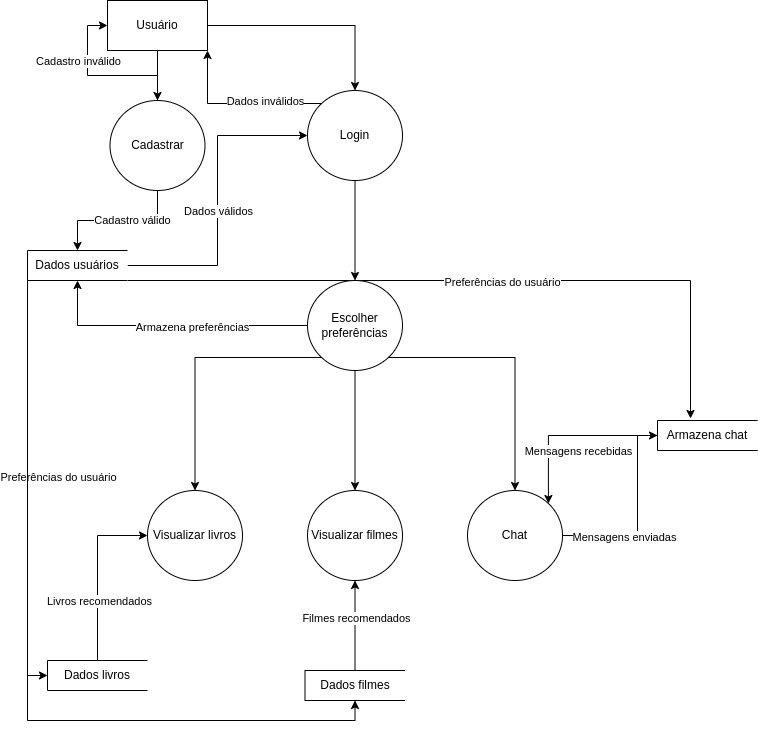

The diagram above was exported from draw.io. Its source (the exported page's mxGraphModel, read from the mxfile embedded in the PNG):
<mxGraphModel dx="1362" dy="811" grid="1" gridSize="10" guides="1" tooltips="1" connect="1" arrows="1" fold="1" page="1" pageScale="1" pageWidth="827" pageHeight="1169" math="0" shadow="0">
  <root>
    <mxCell id="0" />
    <mxCell id="1" parent="0" />
    <mxCell id="P4nXKHgUh7pdnKzbfERH-5" style="edgeStyle=orthogonalEdgeStyle;rounded=0;orthogonalLoop=1;jettySize=auto;html=1;entryX=0.5;entryY=0;entryDx=0;entryDy=0;" parent="1" source="P4nXKHgUh7pdnKzbfERH-1" target="P4nXKHgUh7pdnKzbfERH-2" edge="1">
      <mxGeometry relative="1" as="geometry" />
    </mxCell>
    <mxCell id="P4nXKHgUh7pdnKzbfERH-8" style="edgeStyle=orthogonalEdgeStyle;rounded=0;orthogonalLoop=1;jettySize=auto;html=1;exitX=1;exitY=0.5;exitDx=0;exitDy=0;entryX=0.5;entryY=0;entryDx=0;entryDy=0;" parent="1" source="P4nXKHgUh7pdnKzbfERH-1" target="P4nXKHgUh7pdnKzbfERH-7" edge="1">
      <mxGeometry relative="1" as="geometry" />
    </mxCell>
    <mxCell id="P4nXKHgUh7pdnKzbfERH-1" value="Usuário" style="html=1;dashed=0;whiteSpace=wrap;" parent="1" vertex="1">
      <mxGeometry x="110" y="70" width="100" height="50" as="geometry" />
    </mxCell>
    <mxCell id="P4nXKHgUh7pdnKzbfERH-4" style="edgeStyle=orthogonalEdgeStyle;rounded=0;orthogonalLoop=1;jettySize=auto;html=1;exitX=0.5;exitY=1;exitDx=0;exitDy=0;entryX=0.5;entryY=0;entryDx=0;entryDy=0;" parent="1" source="P4nXKHgUh7pdnKzbfERH-2" target="P4nXKHgUh7pdnKzbfERH-3" edge="1">
      <mxGeometry relative="1" as="geometry" />
    </mxCell>
    <mxCell id="P4nXKHgUh7pdnKzbfERH-12" value="Cadastro válido" style="edgeLabel;html=1;align=center;verticalAlign=middle;resizable=0;points=[];" parent="P4nXKHgUh7pdnKzbfERH-4" vertex="1" connectable="0">
      <mxGeometry x="-0.2" y="-1" relative="1" as="geometry">
        <mxPoint as="offset" />
      </mxGeometry>
    </mxCell>
    <mxCell id="P4nXKHgUh7pdnKzbfERH-10" style="edgeStyle=orthogonalEdgeStyle;rounded=0;orthogonalLoop=1;jettySize=auto;html=1;entryX=0;entryY=0.5;entryDx=0;entryDy=0;" parent="1" source="P4nXKHgUh7pdnKzbfERH-2" target="P4nXKHgUh7pdnKzbfERH-1" edge="1">
      <mxGeometry relative="1" as="geometry" />
    </mxCell>
    <mxCell id="P4nXKHgUh7pdnKzbfERH-11" value="Cadastro inválido" style="edgeLabel;html=1;align=center;verticalAlign=middle;resizable=0;points=[];" parent="P4nXKHgUh7pdnKzbfERH-10" vertex="1" connectable="0">
      <mxGeometry x="0.4788" y="2" relative="1" as="geometry">
        <mxPoint x="-8" y="12" as="offset" />
      </mxGeometry>
    </mxCell>
    <mxCell id="P4nXKHgUh7pdnKzbfERH-2" value="Cadastrar" style="shape=ellipse;html=1;dashed=0;whiteSpace=wrap;perimeter=ellipsePerimeter;" parent="1" vertex="1">
      <mxGeometry x="112.5" y="170" width="95" height="90" as="geometry" />
    </mxCell>
    <mxCell id="P4nXKHgUh7pdnKzbfERH-9" style="edgeStyle=orthogonalEdgeStyle;rounded=0;orthogonalLoop=1;jettySize=auto;html=1;entryX=0;entryY=0.5;entryDx=0;entryDy=0;" parent="1" source="P4nXKHgUh7pdnKzbfERH-3" target="P4nXKHgUh7pdnKzbfERH-7" edge="1">
      <mxGeometry relative="1" as="geometry" />
    </mxCell>
    <mxCell id="P4nXKHgUh7pdnKzbfERH-17" value="Dados válidos" style="edgeLabel;html=1;align=center;verticalAlign=middle;resizable=0;points=[];" parent="P4nXKHgUh7pdnKzbfERH-9" vertex="1" connectable="0">
      <mxGeometry x="-0.0645" relative="1" as="geometry">
        <mxPoint as="offset" />
      </mxGeometry>
    </mxCell>
    <mxCell id="P4nXKHgUh7pdnKzbfERH-48" style="edgeStyle=orthogonalEdgeStyle;rounded=0;orthogonalLoop=1;jettySize=auto;html=1;exitX=0;exitY=1;exitDx=0;exitDy=0;entryX=0;entryY=0.5;entryDx=0;entryDy=0;" parent="1" source="P4nXKHgUh7pdnKzbfERH-3" target="P4nXKHgUh7pdnKzbfERH-43" edge="1">
      <mxGeometry relative="1" as="geometry" />
    </mxCell>
    <mxCell id="P4nXKHgUh7pdnKzbfERH-49" value="Preferências do usuário" style="edgeLabel;html=1;align=center;verticalAlign=middle;resizable=0;points=[];" parent="P4nXKHgUh7pdnKzbfERH-48" vertex="1" connectable="0">
      <mxGeometry x="-0.0554" relative="1" as="geometry">
        <mxPoint x="30" as="offset" />
      </mxGeometry>
    </mxCell>
    <mxCell id="P4nXKHgUh7pdnKzbfERH-51" style="edgeStyle=orthogonalEdgeStyle;rounded=0;orthogonalLoop=1;jettySize=auto;html=1;exitX=0;exitY=1;exitDx=0;exitDy=0;entryX=0.5;entryY=1;entryDx=0;entryDy=0;" parent="1" source="P4nXKHgUh7pdnKzbfERH-3" target="P4nXKHgUh7pdnKzbfERH-44" edge="1">
      <mxGeometry relative="1" as="geometry" />
    </mxCell>
    <mxCell id="P4nXKHgUh7pdnKzbfERH-54" style="edgeStyle=orthogonalEdgeStyle;rounded=0;orthogonalLoop=1;jettySize=auto;html=1;exitX=1;exitY=1;exitDx=0;exitDy=0;entryX=0.33;entryY=-0.067;entryDx=0;entryDy=0;entryPerimeter=0;" parent="1" source="P4nXKHgUh7pdnKzbfERH-3" target="P4nXKHgUh7pdnKzbfERH-33" edge="1">
      <mxGeometry relative="1" as="geometry">
        <Array as="points">
          <mxPoint x="693" y="350" />
        </Array>
      </mxGeometry>
    </mxCell>
    <mxCell id="P4nXKHgUh7pdnKzbfERH-55" value="Preferências do usuário" style="edgeLabel;html=1;align=center;verticalAlign=middle;resizable=0;points=[];" parent="P4nXKHgUh7pdnKzbfERH-54" vertex="1" connectable="0">
      <mxGeometry x="0.0671" y="-1" relative="1" as="geometry">
        <mxPoint as="offset" />
      </mxGeometry>
    </mxCell>
    <mxCell id="P4nXKHgUh7pdnKzbfERH-3" value="Dados usuários" style="html=1;dashed=0;whiteSpace=wrap;shape=partialRectangle;right=0;" parent="1" vertex="1">
      <mxGeometry x="30" y="320" width="100" height="30" as="geometry" />
    </mxCell>
    <mxCell id="P4nXKHgUh7pdnKzbfERH-15" style="edgeStyle=orthogonalEdgeStyle;rounded=0;orthogonalLoop=1;jettySize=auto;html=1;exitX=0;exitY=0;exitDx=0;exitDy=0;entryX=1;entryY=1;entryDx=0;entryDy=0;" parent="1" source="P4nXKHgUh7pdnKzbfERH-7" target="P4nXKHgUh7pdnKzbfERH-1" edge="1">
      <mxGeometry relative="1" as="geometry" />
    </mxCell>
    <mxCell id="P4nXKHgUh7pdnKzbfERH-16" value="Dados inválidos" style="edgeLabel;html=1;align=center;verticalAlign=middle;resizable=0;points=[];" parent="P4nXKHgUh7pdnKzbfERH-15" vertex="1" connectable="0">
      <mxGeometry x="-0.3166" y="-3" relative="1" as="geometry">
        <mxPoint as="offset" />
      </mxGeometry>
    </mxCell>
    <mxCell id="P4nXKHgUh7pdnKzbfERH-19" style="edgeStyle=orthogonalEdgeStyle;rounded=0;orthogonalLoop=1;jettySize=auto;html=1;entryX=0.5;entryY=0;entryDx=0;entryDy=0;" parent="1" source="P4nXKHgUh7pdnKzbfERH-7" target="P4nXKHgUh7pdnKzbfERH-18" edge="1">
      <mxGeometry relative="1" as="geometry">
        <mxPoint x="357.5" y="350" as="targetPoint" />
      </mxGeometry>
    </mxCell>
    <mxCell id="P4nXKHgUh7pdnKzbfERH-7" value="Login" style="shape=ellipse;html=1;dashed=0;whiteSpace=wrap;perimeter=ellipsePerimeter;" parent="1" vertex="1">
      <mxGeometry x="310" y="160" width="95" height="90" as="geometry" />
    </mxCell>
    <mxCell id="P4nXKHgUh7pdnKzbfERH-22" style="edgeStyle=orthogonalEdgeStyle;rounded=0;orthogonalLoop=1;jettySize=auto;html=1;entryX=0.5;entryY=1;entryDx=0;entryDy=0;" parent="1" source="P4nXKHgUh7pdnKzbfERH-18" target="P4nXKHgUh7pdnKzbfERH-3" edge="1">
      <mxGeometry relative="1" as="geometry" />
    </mxCell>
    <mxCell id="P4nXKHgUh7pdnKzbfERH-23" value="Armazena preferências" style="edgeLabel;html=1;align=center;verticalAlign=middle;resizable=0;points=[];" parent="P4nXKHgUh7pdnKzbfERH-22" vertex="1" connectable="0">
      <mxGeometry x="-0.1564" y="1" relative="1" as="geometry">
        <mxPoint as="offset" />
      </mxGeometry>
    </mxCell>
    <mxCell id="P4nXKHgUh7pdnKzbfERH-25" style="edgeStyle=orthogonalEdgeStyle;rounded=0;orthogonalLoop=1;jettySize=auto;html=1;exitX=0;exitY=1;exitDx=0;exitDy=0;entryX=0.5;entryY=0;entryDx=0;entryDy=0;" parent="1" source="P4nXKHgUh7pdnKzbfERH-18" target="P4nXKHgUh7pdnKzbfERH-28" edge="1">
      <mxGeometry relative="1" as="geometry">
        <mxPoint x="200" y="570" as="targetPoint" />
      </mxGeometry>
    </mxCell>
    <mxCell id="P4nXKHgUh7pdnKzbfERH-26" style="edgeStyle=orthogonalEdgeStyle;rounded=0;orthogonalLoop=1;jettySize=auto;html=1;exitX=1;exitY=1;exitDx=0;exitDy=0;entryX=0.5;entryY=0;entryDx=0;entryDy=0;" parent="1" source="P4nXKHgUh7pdnKzbfERH-18" target="P4nXKHgUh7pdnKzbfERH-32" edge="1">
      <mxGeometry relative="1" as="geometry">
        <mxPoint x="520" y="560" as="targetPoint" />
      </mxGeometry>
    </mxCell>
    <mxCell id="P4nXKHgUh7pdnKzbfERH-31" style="edgeStyle=orthogonalEdgeStyle;rounded=0;orthogonalLoop=1;jettySize=auto;html=1;entryX=0.5;entryY=0;entryDx=0;entryDy=0;" parent="1" source="P4nXKHgUh7pdnKzbfERH-18" target="P4nXKHgUh7pdnKzbfERH-30" edge="1">
      <mxGeometry relative="1" as="geometry" />
    </mxCell>
    <mxCell id="P4nXKHgUh7pdnKzbfERH-18" value="Escolher preferências" style="shape=ellipse;html=1;dashed=0;whiteSpace=wrap;perimeter=ellipsePerimeter;" parent="1" vertex="1">
      <mxGeometry x="310" y="350" width="95" height="90" as="geometry" />
    </mxCell>
    <mxCell id="P4nXKHgUh7pdnKzbfERH-28" value="Visualizar livros" style="shape=ellipse;html=1;dashed=0;whiteSpace=wrap;perimeter=ellipsePerimeter;" parent="1" vertex="1">
      <mxGeometry x="150" y="560" width="95" height="90" as="geometry" />
    </mxCell>
    <mxCell id="P4nXKHgUh7pdnKzbfERH-30" value="Visualizar filmes" style="shape=ellipse;html=1;dashed=0;whiteSpace=wrap;perimeter=ellipsePerimeter;" parent="1" vertex="1">
      <mxGeometry x="310" y="560" width="95" height="90" as="geometry" />
    </mxCell>
    <mxCell id="P4nXKHgUh7pdnKzbfERH-34" style="edgeStyle=orthogonalEdgeStyle;rounded=0;orthogonalLoop=1;jettySize=auto;html=1;entryX=0;entryY=0.5;entryDx=0;entryDy=0;" parent="1" source="P4nXKHgUh7pdnKzbfERH-32" target="P4nXKHgUh7pdnKzbfERH-33" edge="1">
      <mxGeometry relative="1" as="geometry">
        <Array as="points">
          <mxPoint x="640" y="605" />
          <mxPoint x="640" y="505" />
        </Array>
      </mxGeometry>
    </mxCell>
    <mxCell id="P4nXKHgUh7pdnKzbfERH-38" value="Mensagens enviadas" style="edgeLabel;html=1;align=center;verticalAlign=middle;resizable=0;points=[];" parent="P4nXKHgUh7pdnKzbfERH-34" vertex="1" connectable="0">
      <mxGeometry x="-0.3795" y="-1" relative="1" as="geometry">
        <mxPoint x="1" as="offset" />
      </mxGeometry>
    </mxCell>
    <mxCell id="P4nXKHgUh7pdnKzbfERH-32" value="Chat" style="shape=ellipse;html=1;dashed=0;whiteSpace=wrap;perimeter=ellipsePerimeter;" parent="1" vertex="1">
      <mxGeometry x="470" y="560" width="95" height="90" as="geometry" />
    </mxCell>
    <mxCell id="P4nXKHgUh7pdnKzbfERH-37" style="edgeStyle=orthogonalEdgeStyle;rounded=0;orthogonalLoop=1;jettySize=auto;html=1;entryX=1;entryY=0;entryDx=0;entryDy=0;" parent="1" source="P4nXKHgUh7pdnKzbfERH-33" target="P4nXKHgUh7pdnKzbfERH-32" edge="1">
      <mxGeometry relative="1" as="geometry">
        <mxPoint x="560" y="550" as="targetPoint" />
      </mxGeometry>
    </mxCell>
    <mxCell id="P4nXKHgUh7pdnKzbfERH-39" value="Mensagens recebidas" style="edgeLabel;html=1;align=center;verticalAlign=middle;resizable=0;points=[];" parent="P4nXKHgUh7pdnKzbfERH-37" vertex="1" connectable="0">
      <mxGeometry x="0.0728" y="2" relative="1" as="geometry">
        <mxPoint x="15" y="13" as="offset" />
      </mxGeometry>
    </mxCell>
    <mxCell id="P4nXKHgUh7pdnKzbfERH-33" value="Armazena chat" style="html=1;dashed=0;whiteSpace=wrap;shape=partialRectangle;right=0;" parent="1" vertex="1">
      <mxGeometry x="660" y="490" width="100" height="30" as="geometry" />
    </mxCell>
    <mxCell id="P4nXKHgUh7pdnKzbfERH-45" style="edgeStyle=orthogonalEdgeStyle;rounded=0;orthogonalLoop=1;jettySize=auto;html=1;entryX=0;entryY=0.5;entryDx=0;entryDy=0;" parent="1" source="P4nXKHgUh7pdnKzbfERH-43" target="P4nXKHgUh7pdnKzbfERH-28" edge="1">
      <mxGeometry relative="1" as="geometry" />
    </mxCell>
    <mxCell id="P4nXKHgUh7pdnKzbfERH-52" value="Livros recomendados" style="edgeLabel;html=1;align=center;verticalAlign=middle;resizable=0;points=[];" parent="P4nXKHgUh7pdnKzbfERH-45" vertex="1" connectable="0">
      <mxGeometry x="-0.3143" y="-1" relative="1" as="geometry">
        <mxPoint as="offset" />
      </mxGeometry>
    </mxCell>
    <mxCell id="P4nXKHgUh7pdnKzbfERH-43" value="Dados livros" style="html=1;dashed=0;whiteSpace=wrap;shape=partialRectangle;right=0;" parent="1" vertex="1">
      <mxGeometry x="50" y="730" width="100" height="30" as="geometry" />
    </mxCell>
    <mxCell id="P4nXKHgUh7pdnKzbfERH-46" style="edgeStyle=orthogonalEdgeStyle;rounded=0;orthogonalLoop=1;jettySize=auto;html=1;exitX=0.5;exitY=0;exitDx=0;exitDy=0;entryX=0.5;entryY=1;entryDx=0;entryDy=0;" parent="1" source="P4nXKHgUh7pdnKzbfERH-44" target="P4nXKHgUh7pdnKzbfERH-30" edge="1">
      <mxGeometry relative="1" as="geometry" />
    </mxCell>
    <mxCell id="P4nXKHgUh7pdnKzbfERH-53" value="Filmes recomendados" style="edgeLabel;html=1;align=center;verticalAlign=middle;resizable=0;points=[];" parent="P4nXKHgUh7pdnKzbfERH-46" vertex="1" connectable="0">
      <mxGeometry x="0.1778" relative="1" as="geometry">
        <mxPoint x="1" as="offset" />
      </mxGeometry>
    </mxCell>
    <mxCell id="P4nXKHgUh7pdnKzbfERH-44" value="Dados filmes" style="html=1;dashed=0;whiteSpace=wrap;shape=partialRectangle;right=0;" parent="1" vertex="1">
      <mxGeometry x="307.5" y="740" width="100" height="30" as="geometry" />
    </mxCell>
  </root>
</mxGraphModel>